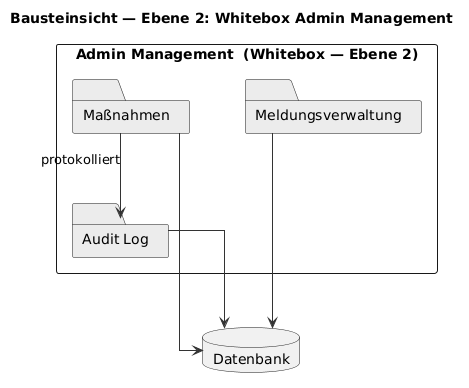

The diagram above was rendered by PlantUML. Its source (embedded in the PNG):
@startuml
title Bausteinsicht — Ebene 2: Whitebox Admin Management
skinparam shadowing false
skinparam defaultTextAlignment center
skinparam monochrome true
skinparam ArrowColor #333333
skinparam folderBackgroundColor #ECECEC
skinparam packageStyle rectangle
skinparam linetype ortho
skinparam nodesep 55
skinparam ranksep 70
top to bottom direction
rectangle "Admin Management  (Whitebox — Ebene 2)" as AM {
  folder "Meldungsverwaltung" as a
  folder "Maßnahmen" as b
  folder "Audit Log" as c
}
database "Datenbank" as db

b -down-> c : protokolliert
a -down-> db
b -down-> db
c -down-> db
@enduml